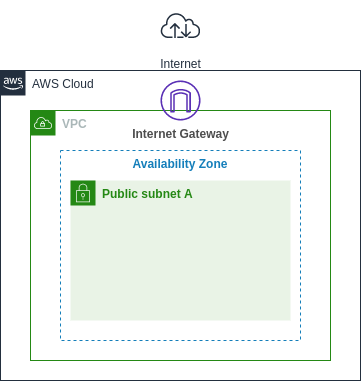

The diagram above was exported from draw.io. Its source (the exported page's mxGraphModel, read from the mxfile embedded in the PNG):
<mxGraphModel dx="829" dy="448" grid="1" gridSize="10" guides="1" tooltips="1" connect="1" arrows="1" fold="1" page="1" pageScale="1" pageWidth="827" pageHeight="1169" background="#ffffff" math="0" shadow="0">
  <root>
    <mxCell id="0" />
    <mxCell id="1" parent="0" />
    <mxCell id="10" value="AWS Cloud" style="points=[[0,0],[0.25,0],[0.5,0],[0.75,0],[1,0],[1,0.25],[1,0.5],[1,0.75],[1,1],[0.75,1],[0.5,1],[0.25,1],[0,1],[0,0.75],[0,0.5],[0,0.25]];outlineConnect=0;gradientColor=none;html=1;whiteSpace=wrap;fontSize=12;fontStyle=0;shape=mxgraph.aws4.group;grIcon=mxgraph.aws4.group_aws_cloud_alt;strokeColor=#232F3E;fillColor=none;verticalAlign=top;align=left;spacingLeft=30;fontColor=#232F3E;dashed=0;" parent="1" vertex="1">
      <mxGeometry x="100" y="160" width="360" height="310" as="geometry" />
    </mxCell>
    <mxCell id="11" value="Internet" style="outlineConnect=0;fontColor=#232F3E;gradientColor=none;strokeColor=#232F3E;fillColor=#ffffff;dashed=0;verticalLabelPosition=bottom;verticalAlign=top;align=center;html=1;fontSize=12;fontStyle=0;aspect=fixed;shape=mxgraph.aws4.resourceIcon;resIcon=mxgraph.aws4.internet;" parent="1" vertex="1">
      <mxGeometry x="255" y="90" width="50" height="50" as="geometry" />
    </mxCell>
    <mxCell id="12" value="&lt;b&gt;VPC&lt;/b&gt;" style="points=[[0,0],[0.25,0],[0.5,0],[0.75,0],[1,0],[1,0.25],[1,0.5],[1,0.75],[1,1],[0.75,1],[0.5,1],[0.25,1],[0,1],[0,0.75],[0,0.5],[0,0.25]];outlineConnect=0;gradientColor=none;html=1;whiteSpace=wrap;fontSize=12;fontStyle=0;shape=mxgraph.aws4.group;grIcon=mxgraph.aws4.group_vpc;strokeColor=#248814;fillColor=none;verticalAlign=top;align=left;spacingLeft=30;fontColor=#AAB7B8;dashed=0;" parent="1" vertex="1">
      <mxGeometry x="130" y="200" width="300" height="250" as="geometry" />
    </mxCell>
    <mxCell id="13" value="Availability Zone" style="fillColor=none;strokeColor=#147EBA;dashed=1;verticalAlign=top;fontStyle=1;fontColor=#147EBA;" parent="1" vertex="1">
      <mxGeometry x="160" y="240" width="240" height="190" as="geometry" />
    </mxCell>
    <mxCell id="15" value="&lt;b&gt;&lt;font color=&quot;#4d4d4d&quot;&gt;Internet Gateway&lt;/font&gt;&lt;/b&gt;" style="outlineConnect=0;fontColor=#232F3E;gradientColor=none;fillColor=#5A30B5;strokeColor=none;dashed=0;verticalLabelPosition=bottom;verticalAlign=top;align=center;html=1;fontSize=12;fontStyle=0;aspect=fixed;pointerEvents=1;shape=mxgraph.aws4.internet_gateway;" parent="1" vertex="1">
      <mxGeometry x="260" y="170" width="40" height="40" as="geometry" />
    </mxCell>
    <mxCell id="16" value="&lt;b&gt;Public subnet A&lt;/b&gt;" style="points=[[0,0],[0.25,0],[0.5,0],[0.75,0],[1,0],[1,0.25],[1,0.5],[1,0.75],[1,1],[0.75,1],[0.5,1],[0.25,1],[0,1],[0,0.75],[0,0.5],[0,0.25]];outlineConnect=0;gradientColor=none;html=1;whiteSpace=wrap;fontSize=12;fontStyle=0;shape=mxgraph.aws4.group;grIcon=mxgraph.aws4.group_security_group;grStroke=0;strokeColor=#248814;fillColor=#E9F3E6;verticalAlign=top;align=left;spacingLeft=30;fontColor=#248814;dashed=0;" parent="1" vertex="1">
      <mxGeometry x="170" y="270" width="220" height="140" as="geometry" />
    </mxCell>
  </root>
</mxGraphModel>